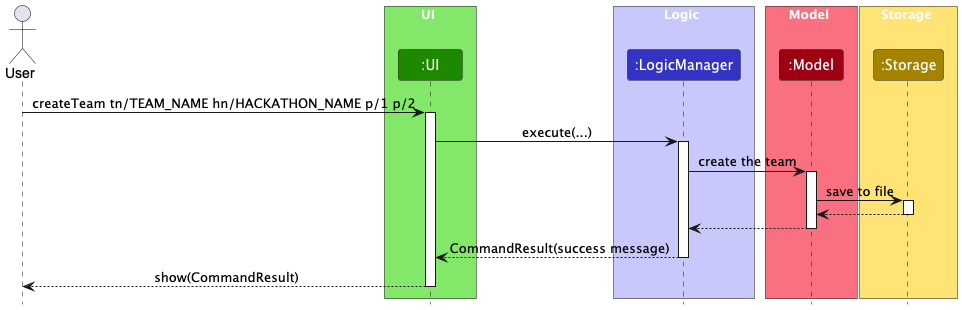

The diagram above was rendered by PlantUML. Its source (embedded in the PNG):
@startuml
!include style.puml
skinparam ArrowFontStyle plain

actor User

box UI UI_COLOR_T1
participant ":UI" as UI UI_COLOR
end box

box Logic LOGIC_COLOR_T1
participant ":LogicManager" as LogicManager LOGIC_COLOR
end box

box Model MODEL_COLOR_T1
participant ":Model" as Model MODEL_COLOR
end box

box Storage STORAGE_COLOR_T1
participant ":Storage" as Storage STORAGE_COLOR
end box

User -> UI : createTeam tn/TEAM_NAME hn/HACKATHON_NAME p/1 p/2
activate UI

UI -> LogicManager : execute(...)
activate LogicManager

LogicManager -> Model : create the team
activate Model

Model -> Storage : save to file
activate Storage

Storage --> Model :
deactivate Storage

Model --> LogicManager :
deactivate Model

LogicManager --> UI : CommandResult(success message)
deactivate LogicManager

UI --> User : show(CommandResult)
deactivate UI

@enduml